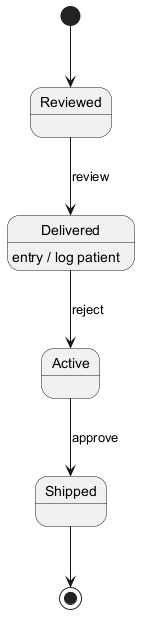

The diagram above was rendered by PlantUML. Its source (embedded in the PNG):
@startuml
skinparam backgroundColor #FFFFFF
skinparam classBackgroundColor #F1F8E9
skinparam classBorderColor #33691E
[*] --> Reviewed
Reviewed --> Delivered : review
Delivered --> Active : reject
Delivered : entry / log patient
Active --> Shipped : approve
Shipped --> [*]
@enduml